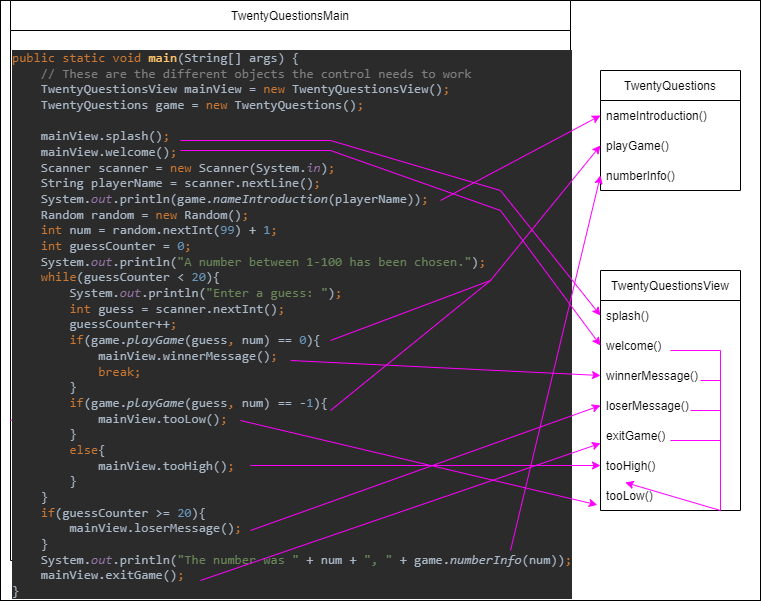

The diagram above was exported from draw.io. Its source (the exported page's mxGraphModel, read from the mxfile embedded in the PNG):
<mxGraphModel dx="960" dy="1631" grid="1" gridSize="10" guides="1" tooltips="1" connect="1" arrows="1" fold="1" page="1" pageScale="1" pageWidth="850" pageHeight="1100" math="0" shadow="0">
  <root>
    <mxCell id="0" />
    <mxCell id="1" parent="0" />
    <mxCell id="wiC2K_PTTURW_joq6fYv-1" value="" style="rounded=0;whiteSpace=wrap;html=1;fillColor=#FFFFFF;" parent="1" vertex="1">
      <mxGeometry y="-60" width="760" height="600" as="geometry" />
    </mxCell>
    <mxCell id="XcVaNeVwuJyjj5crk-ov-1" value="TwentyQuestions" style="swimlane;fontStyle=0;childLayout=stackLayout;horizontal=1;startSize=30;horizontalStack=0;resizeParent=1;resizeParentMax=0;resizeLast=0;collapsible=1;marginBottom=0;" parent="1" vertex="1">
      <mxGeometry x="600" y="10" width="140" height="120" as="geometry" />
    </mxCell>
    <mxCell id="XcVaNeVwuJyjj5crk-ov-2" value="nameIntroduction()" style="text;strokeColor=none;fillColor=none;align=left;verticalAlign=middle;spacingLeft=4;spacingRight=4;overflow=hidden;points=[[0,0.5],[1,0.5]];portConstraint=eastwest;rotatable=0;" parent="XcVaNeVwuJyjj5crk-ov-1" vertex="1">
      <mxGeometry y="30" width="140" height="30" as="geometry" />
    </mxCell>
    <mxCell id="XcVaNeVwuJyjj5crk-ov-3" value="playGame()" style="text;strokeColor=none;fillColor=none;align=left;verticalAlign=middle;spacingLeft=4;spacingRight=4;overflow=hidden;points=[[0,0.5],[1,0.5]];portConstraint=eastwest;rotatable=0;" parent="XcVaNeVwuJyjj5crk-ov-1" vertex="1">
      <mxGeometry y="60" width="140" height="30" as="geometry" />
    </mxCell>
    <mxCell id="XcVaNeVwuJyjj5crk-ov-4" value="numberInfo()" style="text;strokeColor=none;fillColor=none;align=left;verticalAlign=middle;spacingLeft=4;spacingRight=4;overflow=hidden;points=[[0,0.5],[1,0.5]];portConstraint=eastwest;rotatable=0;" parent="XcVaNeVwuJyjj5crk-ov-1" vertex="1">
      <mxGeometry y="90" width="140" height="30" as="geometry" />
    </mxCell>
    <mxCell id="XcVaNeVwuJyjj5crk-ov-5" value="TwentyQuestionsView" style="swimlane;fontStyle=0;childLayout=stackLayout;horizontal=1;startSize=30;horizontalStack=0;resizeParent=1;resizeParentMax=0;resizeLast=0;collapsible=1;marginBottom=0;" parent="1" vertex="1">
      <mxGeometry x="600" y="210" width="140" height="240" as="geometry" />
    </mxCell>
    <mxCell id="XcVaNeVwuJyjj5crk-ov-6" value="splash()" style="text;strokeColor=none;fillColor=none;align=left;verticalAlign=middle;spacingLeft=4;spacingRight=4;overflow=hidden;points=[[0,0.5],[1,0.5]];portConstraint=eastwest;rotatable=0;" parent="XcVaNeVwuJyjj5crk-ov-5" vertex="1">
      <mxGeometry y="30" width="140" height="30" as="geometry" />
    </mxCell>
    <mxCell id="XcVaNeVwuJyjj5crk-ov-7" value="welcome()" style="text;strokeColor=none;fillColor=none;align=left;verticalAlign=middle;spacingLeft=4;spacingRight=4;overflow=hidden;points=[[0,0.5],[1,0.5]];portConstraint=eastwest;rotatable=0;" parent="XcVaNeVwuJyjj5crk-ov-5" vertex="1">
      <mxGeometry y="60" width="140" height="30" as="geometry" />
    </mxCell>
    <mxCell id="XcVaNeVwuJyjj5crk-ov-8" value="winnerMessage()" style="text;strokeColor=none;fillColor=none;align=left;verticalAlign=middle;spacingLeft=4;spacingRight=4;overflow=hidden;points=[[0,0.5],[1,0.5]];portConstraint=eastwest;rotatable=0;" parent="XcVaNeVwuJyjj5crk-ov-5" vertex="1">
      <mxGeometry y="90" width="140" height="30" as="geometry" />
    </mxCell>
    <mxCell id="XcVaNeVwuJyjj5crk-ov-19" value="loserMessage()" style="text;strokeColor=none;fillColor=none;align=left;verticalAlign=middle;spacingLeft=4;spacingRight=4;overflow=hidden;points=[[0,0.5],[1,0.5]];portConstraint=eastwest;rotatable=0;" parent="XcVaNeVwuJyjj5crk-ov-5" vertex="1">
      <mxGeometry y="120" width="140" height="30" as="geometry" />
    </mxCell>
    <mxCell id="XcVaNeVwuJyjj5crk-ov-20" value="exitGame()" style="text;strokeColor=none;fillColor=none;align=left;verticalAlign=middle;spacingLeft=4;spacingRight=4;overflow=hidden;points=[[0,0.5],[1,0.5]];portConstraint=eastwest;rotatable=0;" parent="XcVaNeVwuJyjj5crk-ov-5" vertex="1">
      <mxGeometry y="150" width="140" height="30" as="geometry" />
    </mxCell>
    <mxCell id="IcyJpm5ynJ5JOXGZDlnV-2" value="tooHigh()" style="text;strokeColor=none;fillColor=none;align=left;verticalAlign=middle;spacingLeft=4;spacingRight=4;overflow=hidden;points=[[0,0.5],[1,0.5]];portConstraint=eastwest;rotatable=0;" vertex="1" parent="XcVaNeVwuJyjj5crk-ov-5">
      <mxGeometry y="180" width="140" height="30" as="geometry" />
    </mxCell>
    <mxCell id="IcyJpm5ynJ5JOXGZDlnV-3" value="tooLow()" style="text;strokeColor=none;fillColor=none;align=left;verticalAlign=middle;spacingLeft=4;spacingRight=4;overflow=hidden;points=[[0,0.5],[1,0.5]];portConstraint=eastwest;rotatable=0;" vertex="1" parent="XcVaNeVwuJyjj5crk-ov-5">
      <mxGeometry y="210" width="140" height="30" as="geometry" />
    </mxCell>
    <mxCell id="XcVaNeVwuJyjj5crk-ov-10" value="TwentyQuestionsMain" style="swimlane;fontStyle=0;childLayout=stackLayout;horizontal=1;startSize=30;horizontalStack=0;resizeParent=1;resizeParentMax=0;resizeLast=0;collapsible=1;marginBottom=0;" parent="1" vertex="1">
      <mxGeometry x="10" y="-60" width="560" height="560" as="geometry" />
    </mxCell>
    <mxCell id="XcVaNeVwuJyjj5crk-ov-16" value="" style="endArrow=classic;html=1;rounded=0;exitX=0;exitY=0.75;exitDx=0;exitDy=0;strokeColor=#FF00FF;" parent="XcVaNeVwuJyjj5crk-ov-10" source="XcVaNeVwuJyjj5crk-ov-10" edge="1">
      <mxGeometry width="50" height="50" relative="1" as="geometry">
        <mxPoint x="410" y="320" as="sourcePoint" />
        <mxPoint x="560" y="270" as="targetPoint" />
        <Array as="points">
          <mxPoint x="530" y="270" />
        </Array>
      </mxGeometry>
    </mxCell>
    <mxCell id="IcyJpm5ynJ5JOXGZDlnV-1" value="&lt;pre style=&quot;background-color: #2b2b2b ; color: #a9b7c6 ; font-family: &amp;quot;jetbrains mono&amp;quot; , monospace ; font-size: 9.8pt&quot;&gt;&lt;span style=&quot;color: #cc7832&quot;&gt;public static void &lt;/span&gt;&lt;span style=&quot;color: #ffc66d&quot;&gt;main&lt;/span&gt;(String[] args) {&lt;br&gt;    &lt;span style=&quot;color: #808080&quot;&gt;// These are the different objects the control needs to work&lt;br&gt;&lt;/span&gt;&lt;span style=&quot;color: #808080&quot;&gt;    &lt;/span&gt;TwentyQuestionsView mainView = &lt;span style=&quot;color: #cc7832&quot;&gt;new &lt;/span&gt;TwentyQuestionsView()&lt;span style=&quot;color: #cc7832&quot;&gt;;&lt;br&gt;&lt;/span&gt;&lt;span style=&quot;color: #cc7832&quot;&gt;    &lt;/span&gt;TwentyQuestions game = &lt;span style=&quot;color: #cc7832&quot;&gt;new &lt;/span&gt;TwentyQuestions()&lt;span style=&quot;color: #cc7832&quot;&gt;;&lt;br&gt;&lt;/span&gt;&lt;span style=&quot;color: #cc7832&quot;&gt;&lt;br&gt;&lt;/span&gt;&lt;span style=&quot;color: #cc7832&quot;&gt;    &lt;/span&gt;mainView.splash()&lt;span style=&quot;color: #cc7832&quot;&gt;;&lt;br&gt;&lt;/span&gt;&lt;span style=&quot;color: #cc7832&quot;&gt;    &lt;/span&gt;mainView.welcome()&lt;span style=&quot;color: #cc7832&quot;&gt;;&lt;br&gt;&lt;/span&gt;&lt;span style=&quot;color: #cc7832&quot;&gt;    &lt;/span&gt;Scanner scanner = &lt;span style=&quot;color: #cc7832&quot;&gt;new &lt;/span&gt;Scanner(System.&lt;span style=&quot;color: #9876aa ; font-style: italic&quot;&gt;in&lt;/span&gt;)&lt;span style=&quot;color: #cc7832&quot;&gt;;&lt;br&gt;&lt;/span&gt;&lt;span style=&quot;color: #cc7832&quot;&gt;    &lt;/span&gt;String playerName = scanner.nextLine()&lt;span style=&quot;color: #cc7832&quot;&gt;;&lt;br&gt;&lt;/span&gt;&lt;span style=&quot;color: #cc7832&quot;&gt;    &lt;/span&gt;System.&lt;span style=&quot;color: #9876aa ; font-style: italic&quot;&gt;out&lt;/span&gt;.println(game.&lt;span style=&quot;font-style: italic&quot;&gt;nameIntroduction&lt;/span&gt;(playerName))&lt;span style=&quot;color: #cc7832&quot;&gt;;&lt;br&gt;&lt;/span&gt;&lt;span style=&quot;color: #cc7832&quot;&gt;    &lt;/span&gt;Random random = &lt;span style=&quot;color: #cc7832&quot;&gt;new &lt;/span&gt;Random()&lt;span style=&quot;color: #cc7832&quot;&gt;;&lt;br&gt;&lt;/span&gt;&lt;span style=&quot;color: #cc7832&quot;&gt;    int &lt;/span&gt;num = random.nextInt(&lt;span style=&quot;color: #6897bb&quot;&gt;99&lt;/span&gt;) + &lt;span style=&quot;color: #6897bb&quot;&gt;1&lt;/span&gt;&lt;span style=&quot;color: #cc7832&quot;&gt;;&lt;br&gt;&lt;/span&gt;&lt;span style=&quot;color: #cc7832&quot;&gt;    int &lt;/span&gt;guessCounter = &lt;span style=&quot;color: #6897bb&quot;&gt;0&lt;/span&gt;&lt;span style=&quot;color: #cc7832&quot;&gt;;&lt;br&gt;&lt;/span&gt;&lt;span style=&quot;color: #cc7832&quot;&gt;    &lt;/span&gt;System.&lt;span style=&quot;color: #9876aa ; font-style: italic&quot;&gt;out&lt;/span&gt;.println(&lt;span style=&quot;color: #6a8759&quot;&gt;&quot;A number between 1-100 has been chosen.&quot;&lt;/span&gt;)&lt;span style=&quot;color: #cc7832&quot;&gt;;&lt;br&gt;&lt;/span&gt;&lt;span style=&quot;color: #cc7832&quot;&gt;    while&lt;/span&gt;(guessCounter &amp;lt; &lt;span style=&quot;color: #6897bb&quot;&gt;20&lt;/span&gt;){&lt;br&gt;        System.&lt;span style=&quot;color: #9876aa ; font-style: italic&quot;&gt;out&lt;/span&gt;.println(&lt;span style=&quot;color: #6a8759&quot;&gt;&quot;Enter a guess: &quot;&lt;/span&gt;)&lt;span style=&quot;color: #cc7832&quot;&gt;;&lt;br&gt;&lt;/span&gt;&lt;span style=&quot;color: #cc7832&quot;&gt;        int &lt;/span&gt;guess = scanner.nextInt()&lt;span style=&quot;color: #cc7832&quot;&gt;;&lt;br&gt;&lt;/span&gt;&lt;span style=&quot;color: #cc7832&quot;&gt;        &lt;/span&gt;guessCounter++&lt;span style=&quot;color: #cc7832&quot;&gt;;&lt;br&gt;&lt;/span&gt;&lt;span style=&quot;color: #cc7832&quot;&gt;        if&lt;/span&gt;(game.&lt;span style=&quot;font-style: italic&quot;&gt;playGame&lt;/span&gt;(guess&lt;span style=&quot;color: #cc7832&quot;&gt;, &lt;/span&gt;num) == &lt;span style=&quot;color: #6897bb&quot;&gt;0&lt;/span&gt;){&lt;br&gt;            mainView.winnerMessage()&lt;span style=&quot;color: #cc7832&quot;&gt;;&lt;br&gt;&lt;/span&gt;&lt;span style=&quot;color: #cc7832&quot;&gt;            break;&lt;br&gt;&lt;/span&gt;&lt;span style=&quot;color: #cc7832&quot;&gt;        &lt;/span&gt;}&lt;br&gt;        &lt;span style=&quot;color: #cc7832&quot;&gt;if&lt;/span&gt;(game.&lt;span style=&quot;font-style: italic&quot;&gt;playGame&lt;/span&gt;(guess&lt;span style=&quot;color: #cc7832&quot;&gt;, &lt;/span&gt;num) == -&lt;span style=&quot;color: #6897bb&quot;&gt;1&lt;/span&gt;){&lt;br&gt;            mainView.tooLow()&lt;span style=&quot;color: #cc7832&quot;&gt;;&lt;br&gt;&lt;/span&gt;&lt;span style=&quot;color: #cc7832&quot;&gt;        &lt;/span&gt;}&lt;br&gt;        &lt;span style=&quot;color: #cc7832&quot;&gt;else&lt;/span&gt;{&lt;br&gt;            mainView.tooHigh()&lt;span style=&quot;color: #cc7832&quot;&gt;;&lt;br&gt;&lt;/span&gt;&lt;span style=&quot;color: #cc7832&quot;&gt;        &lt;/span&gt;}&lt;br&gt;    }&lt;br&gt;    &lt;span style=&quot;color: #cc7832&quot;&gt;if&lt;/span&gt;(guessCounter &amp;gt;= &lt;span style=&quot;color: #6897bb&quot;&gt;20&lt;/span&gt;){&lt;br&gt;        mainView.loserMessage()&lt;span style=&quot;color: #cc7832&quot;&gt;;&lt;br&gt;&lt;/span&gt;&lt;span style=&quot;color: #cc7832&quot;&gt;    &lt;/span&gt;}&lt;br&gt;    System.&lt;span style=&quot;color: #9876aa ; font-style: italic&quot;&gt;out&lt;/span&gt;.println(&lt;span style=&quot;color: #6a8759&quot;&gt;&quot;The number was &quot; &lt;/span&gt;+ num + &lt;span style=&quot;color: #6a8759&quot;&gt;&quot;, &quot; &lt;/span&gt;+ game.&lt;span style=&quot;font-style: italic&quot;&gt;numberInfo&lt;/span&gt;(num))&lt;span style=&quot;color: #cc7832&quot;&gt;;&lt;br&gt;&lt;/span&gt;&lt;span style=&quot;color: #cc7832&quot;&gt;    &lt;/span&gt;mainView.exitGame()&lt;span style=&quot;color: #cc7832&quot;&gt;;&lt;br&gt;&lt;/span&gt;}&lt;br&gt;&lt;/pre&gt;" style="text;whiteSpace=wrap;html=1;" vertex="1" parent="XcVaNeVwuJyjj5crk-ov-10">
      <mxGeometry y="30" width="560" height="530" as="geometry" />
    </mxCell>
    <mxCell id="XcVaNeVwuJyjj5crk-ov-24" value="" style="endArrow=classic;html=1;rounded=0;strokeColor=#FF00FF;entryX=0;entryY=0.5;entryDx=0;entryDy=0;" parent="XcVaNeVwuJyjj5crk-ov-10" target="XcVaNeVwuJyjj5crk-ov-7" edge="1">
      <mxGeometry width="50" height="50" relative="1" as="geometry">
        <mxPoint x="170" y="150" as="sourcePoint" />
        <mxPoint x="590" y="325" as="targetPoint" />
        <Array as="points">
          <mxPoint x="170" y="150" />
          <mxPoint x="320" y="150" />
          <mxPoint x="490" y="210" />
        </Array>
      </mxGeometry>
    </mxCell>
    <mxCell id="XcVaNeVwuJyjj5crk-ov-23" value="" style="endArrow=classic;html=1;rounded=0;strokeColor=#FF00FF;entryX=0;entryY=0.5;entryDx=0;entryDy=0;" parent="1" target="XcVaNeVwuJyjj5crk-ov-6" edge="1">
      <mxGeometry width="50" height="50" relative="1" as="geometry">
        <mxPoint x="180" y="80" as="sourcePoint" />
        <mxPoint x="410" y="200" as="targetPoint" />
        <Array as="points">
          <mxPoint x="180" y="80" />
          <mxPoint x="330" y="80" />
          <mxPoint x="500" y="130" />
        </Array>
      </mxGeometry>
    </mxCell>
    <mxCell id="XcVaNeVwuJyjj5crk-ov-26" value="" style="endArrow=classic;html=1;rounded=0;strokeColor=#FF00FF;entryX=0;entryY=0.5;entryDx=0;entryDy=0;" parent="1" target="XcVaNeVwuJyjj5crk-ov-3" edge="1">
      <mxGeometry width="50" height="50" relative="1" as="geometry">
        <mxPoint x="330" y="280" as="sourcePoint" />
        <mxPoint x="410" y="200" as="targetPoint" />
        <Array as="points">
          <mxPoint x="330" y="280" />
          <mxPoint x="490" y="220" />
        </Array>
      </mxGeometry>
    </mxCell>
    <mxCell id="XcVaNeVwuJyjj5crk-ov-27" value="" style="endArrow=classic;html=1;rounded=0;strokeColor=#FF00FF;entryX=0;entryY=0.5;entryDx=0;entryDy=0;" parent="1" target="XcVaNeVwuJyjj5crk-ov-8" edge="1">
      <mxGeometry width="50" height="50" relative="1" as="geometry">
        <mxPoint x="290" y="300" as="sourcePoint" />
        <mxPoint x="410" y="200" as="targetPoint" />
        <Array as="points">
          <mxPoint x="290" y="300" />
        </Array>
      </mxGeometry>
    </mxCell>
    <mxCell id="XcVaNeVwuJyjj5crk-ov-28" value="" style="endArrow=classic;html=1;rounded=0;strokeColor=#FF00FF;entryX=-0.023;entryY=0.813;entryDx=0;entryDy=0;entryPerimeter=0;" parent="1" target="IcyJpm5ynJ5JOXGZDlnV-3" edge="1">
      <mxGeometry width="50" height="50" relative="1" as="geometry">
        <mxPoint x="240" y="360" as="sourcePoint" />
        <mxPoint x="410" y="200" as="targetPoint" />
        <Array as="points">
          <mxPoint x="240" y="360" />
        </Array>
      </mxGeometry>
    </mxCell>
    <mxCell id="XcVaNeVwuJyjj5crk-ov-32" value="" style="endArrow=classic;html=1;rounded=0;strokeColor=#FF00FF;entryX=0.177;entryY=1.067;entryDx=0;entryDy=0;entryPerimeter=0;" parent="1" edge="1">
      <mxGeometry width="50" height="50" relative="1" as="geometry">
        <mxPoint x="670" y="290" as="sourcePoint" />
        <mxPoint x="624.78" y="422.0100000000002" as="targetPoint" />
        <Array as="points">
          <mxPoint x="670" y="290" />
          <mxPoint x="720" y="290" />
          <mxPoint x="720" y="450" />
        </Array>
      </mxGeometry>
    </mxCell>
    <mxCell id="XcVaNeVwuJyjj5crk-ov-33" value="" style="endArrow=none;html=1;rounded=0;strokeColor=#FF00FF;" parent="1" edge="1">
      <mxGeometry width="50" height="50" relative="1" as="geometry">
        <mxPoint x="700" y="320" as="sourcePoint" />
        <mxPoint x="720" y="320" as="targetPoint" />
        <Array as="points">
          <mxPoint x="700" y="320" />
        </Array>
      </mxGeometry>
    </mxCell>
    <mxCell id="XcVaNeVwuJyjj5crk-ov-34" value="" style="endArrow=none;html=1;rounded=0;strokeColor=#FF00FF;" parent="1" edge="1">
      <mxGeometry width="50" height="50" relative="1" as="geometry">
        <mxPoint x="690" y="350" as="sourcePoint" />
        <mxPoint x="720" y="350" as="targetPoint" />
      </mxGeometry>
    </mxCell>
    <mxCell id="XcVaNeVwuJyjj5crk-ov-35" value="" style="endArrow=none;html=1;rounded=0;strokeColor=#FF00FF;" parent="1" edge="1">
      <mxGeometry width="50" height="50" relative="1" as="geometry">
        <mxPoint x="670" y="380" as="sourcePoint" />
        <mxPoint x="720" y="380" as="targetPoint" />
        <Array as="points">
          <mxPoint x="670" y="380" />
        </Array>
      </mxGeometry>
    </mxCell>
    <mxCell id="XcVaNeVwuJyjj5crk-ov-36" value="" style="endArrow=classic;html=1;rounded=0;strokeColor=#FF00FF;entryX=0;entryY=0.5;entryDx=0;entryDy=0;" parent="1" target="XcVaNeVwuJyjj5crk-ov-2" edge="1">
      <mxGeometry width="50" height="50" relative="1" as="geometry">
        <mxPoint x="440" y="140" as="sourcePoint" />
        <mxPoint x="390" y="150" as="targetPoint" />
        <Array as="points">
          <mxPoint x="440" y="140" />
        </Array>
      </mxGeometry>
    </mxCell>
    <mxCell id="IcyJpm5ynJ5JOXGZDlnV-5" value="" style="endArrow=none;html=1;rounded=0;fillColor=#FF00FF;strokeColor=#FF00FF;" edge="1" parent="1">
      <mxGeometry width="50" height="50" relative="1" as="geometry">
        <mxPoint x="330" y="350" as="sourcePoint" />
        <mxPoint x="490" y="220" as="targetPoint" />
        <Array as="points">
          <mxPoint x="330" y="350" />
        </Array>
      </mxGeometry>
    </mxCell>
    <mxCell id="IcyJpm5ynJ5JOXGZDlnV-6" value="" style="endArrow=classic;html=1;rounded=0;strokeColor=#FF00FF;fillColor=#FF00FF;entryX=0;entryY=0.5;entryDx=0;entryDy=0;" edge="1" parent="1" target="IcyJpm5ynJ5JOXGZDlnV-2">
      <mxGeometry width="50" height="50" relative="1" as="geometry">
        <mxPoint x="260" y="405" as="sourcePoint" />
        <mxPoint x="410" y="230" as="targetPoint" />
        <Array as="points">
          <mxPoint x="250" y="405" />
        </Array>
      </mxGeometry>
    </mxCell>
    <mxCell id="IcyJpm5ynJ5JOXGZDlnV-7" value="" style="endArrow=classic;html=1;rounded=0;strokeColor=#FF00FF;fillColor=#FF00FF;entryX=0;entryY=0.5;entryDx=0;entryDy=0;" edge="1" parent="1" target="XcVaNeVwuJyjj5crk-ov-19">
      <mxGeometry width="50" height="50" relative="1" as="geometry">
        <mxPoint x="250" y="470" as="sourcePoint" />
        <mxPoint x="410" y="230" as="targetPoint" />
        <Array as="points">
          <mxPoint x="250" y="470" />
        </Array>
      </mxGeometry>
    </mxCell>
    <mxCell id="IcyJpm5ynJ5JOXGZDlnV-8" value="" style="endArrow=classic;html=1;rounded=0;strokeColor=#FF00FF;fillColor=#FF00FF;entryX=0;entryY=0.5;entryDx=0;entryDy=0;" edge="1" parent="1" target="XcVaNeVwuJyjj5crk-ov-4">
      <mxGeometry width="50" height="50" relative="1" as="geometry">
        <mxPoint x="510" y="490" as="sourcePoint" />
        <mxPoint x="410" y="230" as="targetPoint" />
        <Array as="points">
          <mxPoint x="510" y="490" />
        </Array>
      </mxGeometry>
    </mxCell>
    <mxCell id="IcyJpm5ynJ5JOXGZDlnV-9" value="" style="endArrow=classic;html=1;rounded=0;strokeColor=#FF00FF;fillColor=#FF00FF;entryX=0;entryY=0.76;entryDx=0;entryDy=0;entryPerimeter=0;" edge="1" parent="1" target="XcVaNeVwuJyjj5crk-ov-20">
      <mxGeometry width="50" height="50" relative="1" as="geometry">
        <mxPoint x="200" y="520" as="sourcePoint" />
        <mxPoint x="410" y="230" as="targetPoint" />
        <Array as="points">
          <mxPoint x="200" y="520" />
        </Array>
      </mxGeometry>
    </mxCell>
  </root>
</mxGraphModel>